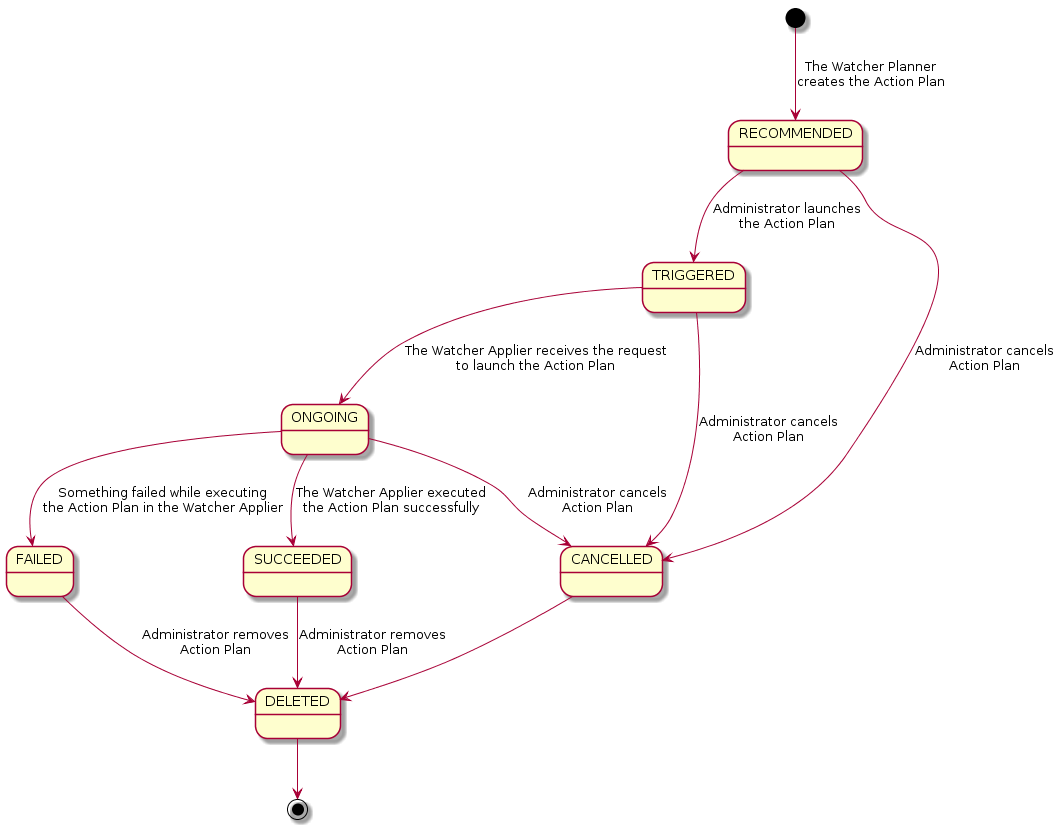

The diagram above was rendered by PlantUML. Its source (embedded in the PNG):
@startuml
[*] --> RECOMMENDED: The Watcher Planner\ncreates the Action Plan
RECOMMENDED --> TRIGGERED: Administrator launches\nthe Action Plan
TRIGGERED --> ONGOING: The Watcher Applier receives the request\nto launch the Action Plan
ONGOING --> FAILED: Something failed while executing\nthe Action Plan in the Watcher Applier
ONGOING --> SUCCEEDED: The Watcher Applier executed\nthe Action Plan successfully
FAILED --> DELETED : Administrator removes\nAction Plan
SUCCEEDED --> DELETED : Administrator removes\nAction Plan
ONGOING --> CANCELLED : Administrator cancels\nAction Plan
RECOMMENDED --> CANCELLED : Administrator cancels\nAction Plan
TRIGGERED --> CANCELLED : Administrator cancels\nAction Plan
CANCELLED --> DELETED
DELETED --> [*]
@enduml